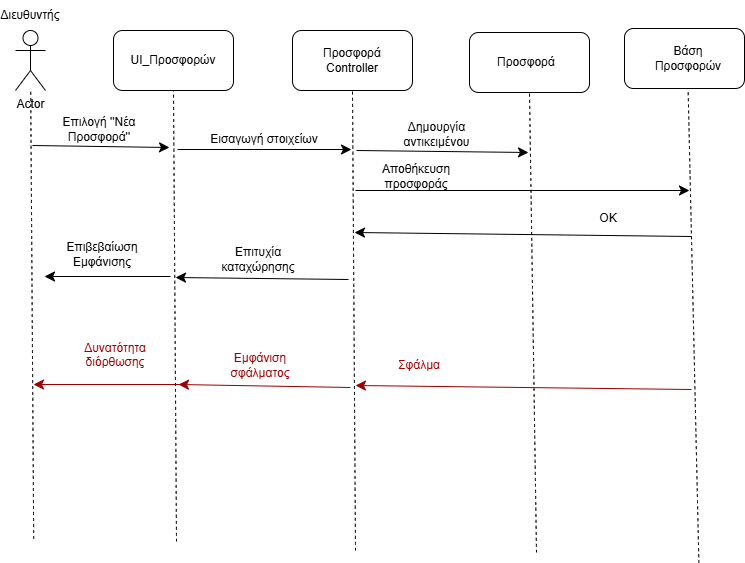

The diagram above was exported from draw.io. Its source (the exported page's mxGraphModel, read from the mxfile embedded in the PNG):
<mxGraphModel dx="891" dy="986" grid="0" gridSize="10" guides="1" tooltips="1" connect="1" arrows="1" fold="1" page="0" pageScale="1" pageWidth="827" pageHeight="1169" math="0" shadow="0">
  <root>
    <mxCell id="0" />
    <mxCell id="1" parent="0" />
    <mxCell id="-I-dsWI-ARntZ_Ax1sZR-1" value="Actor" style="shape=umlActor;verticalLabelPosition=bottom;verticalAlign=top;html=1;outlineConnect=0;" vertex="1" parent="1">
      <mxGeometry x="-7" y="-66" width="30" height="60" as="geometry" />
    </mxCell>
    <mxCell id="-I-dsWI-ARntZ_Ax1sZR-2" value="Διευθυντής" style="text;html=1;align=center;verticalAlign=middle;whiteSpace=wrap;rounded=0;" vertex="1" parent="1">
      <mxGeometry x="-22" y="-96" width="60" height="30" as="geometry" />
    </mxCell>
    <mxCell id="-I-dsWI-ARntZ_Ax1sZR-3" value="" style="endArrow=none;dashed=1;html=1;rounded=0;fontSize=12;startSize=8;endSize=8;curved=1;" edge="1" parent="1" target="-I-dsWI-ARntZ_Ax1sZR-1">
      <mxGeometry width="50" height="50" relative="1" as="geometry">
        <mxPoint x="11.21" y="442.2" as="sourcePoint" />
        <mxPoint x="4.790000000000042" y="46.99999999999996" as="targetPoint" />
      </mxGeometry>
    </mxCell>
    <mxCell id="-I-dsWI-ARntZ_Ax1sZR-4" value="" style="rounded=1;whiteSpace=wrap;html=1;" vertex="1" parent="1">
      <mxGeometry x="91" y="-66" width="120" height="60" as="geometry" />
    </mxCell>
    <mxCell id="-I-dsWI-ARntZ_Ax1sZR-5" value="UI_Προσφορών" style="text;html=1;align=center;verticalAlign=middle;whiteSpace=wrap;rounded=0;" vertex="1" parent="1">
      <mxGeometry x="121" y="-51" width="60" height="30" as="geometry" />
    </mxCell>
    <mxCell id="-I-dsWI-ARntZ_Ax1sZR-6" value="" style="endArrow=none;dashed=1;html=1;rounded=0;fontSize=12;startSize=8;endSize=8;curved=1;entryX=0.5;entryY=1;entryDx=0;entryDy=0;" edge="1" parent="1" target="-I-dsWI-ARntZ_Ax1sZR-4">
      <mxGeometry width="50" height="50" relative="1" as="geometry">
        <mxPoint x="154" y="445" as="sourcePoint" />
        <mxPoint x="225" y="175" as="targetPoint" />
      </mxGeometry>
    </mxCell>
    <mxCell id="-I-dsWI-ARntZ_Ax1sZR-7" value="" style="endArrow=classic;html=1;rounded=0;fontSize=12;startSize=8;endSize=8;curved=1;" edge="1" parent="1">
      <mxGeometry width="50" height="50" relative="1" as="geometry">
        <mxPoint x="10" y="49" as="sourcePoint" />
        <mxPoint x="147" y="51" as="targetPoint" />
      </mxGeometry>
    </mxCell>
    <mxCell id="-I-dsWI-ARntZ_Ax1sZR-8" value="Επιλογή ''Νέα Προσφορά''" style="text;html=1;align=center;verticalAlign=middle;whiteSpace=wrap;rounded=0;" vertex="1" parent="1">
      <mxGeometry x="28" y="18" width="98" height="30" as="geometry" />
    </mxCell>
    <mxCell id="-I-dsWI-ARntZ_Ax1sZR-9" value="" style="rounded=1;whiteSpace=wrap;html=1;" vertex="1" parent="1">
      <mxGeometry x="270" y="-66" width="120" height="60" as="geometry" />
    </mxCell>
    <mxCell id="-I-dsWI-ARntZ_Ax1sZR-10" value="Προσφορά Controller" style="text;html=1;align=center;verticalAlign=middle;whiteSpace=wrap;rounded=0;" vertex="1" parent="1">
      <mxGeometry x="300" y="-51" width="60" height="30" as="geometry" />
    </mxCell>
    <mxCell id="-I-dsWI-ARntZ_Ax1sZR-11" value="" style="endArrow=none;dashed=1;html=1;rounded=0;fontSize=12;startSize=8;endSize=8;curved=1;entryX=0.5;entryY=1;entryDx=0;entryDy=0;" edge="1" parent="1" target="-I-dsWI-ARntZ_Ax1sZR-9">
      <mxGeometry width="50" height="50" relative="1" as="geometry">
        <mxPoint x="333" y="454" as="sourcePoint" />
        <mxPoint x="290" y="175" as="targetPoint" />
      </mxGeometry>
    </mxCell>
    <mxCell id="-I-dsWI-ARntZ_Ax1sZR-12" value="" style="endArrow=classic;html=1;rounded=0;fontSize=12;startSize=8;endSize=8;curved=1;" edge="1" parent="1">
      <mxGeometry width="50" height="50" relative="1" as="geometry">
        <mxPoint x="155" y="53" as="sourcePoint" />
        <mxPoint x="329" y="53" as="targetPoint" />
      </mxGeometry>
    </mxCell>
    <mxCell id="-I-dsWI-ARntZ_Ax1sZR-14" value="" style="rounded=1;whiteSpace=wrap;html=1;" vertex="1" parent="1">
      <mxGeometry x="447" y="-64" width="120" height="60" as="geometry" />
    </mxCell>
    <mxCell id="-I-dsWI-ARntZ_Ax1sZR-15" value="Προσφορά" style="text;html=1;align=center;verticalAlign=middle;whiteSpace=wrap;rounded=0;" vertex="1" parent="1">
      <mxGeometry x="474" y="-49" width="60" height="30" as="geometry" />
    </mxCell>
    <mxCell id="-I-dsWI-ARntZ_Ax1sZR-16" value="" style="endArrow=none;dashed=1;html=1;rounded=0;fontSize=12;startSize=8;endSize=8;curved=1;entryX=0.5;entryY=1;entryDx=0;entryDy=0;" edge="1" parent="1" target="-I-dsWI-ARntZ_Ax1sZR-14">
      <mxGeometry width="50" height="50" relative="1" as="geometry">
        <mxPoint x="514" y="456" as="sourcePoint" />
        <mxPoint x="456" y="175" as="targetPoint" />
      </mxGeometry>
    </mxCell>
    <mxCell id="-I-dsWI-ARntZ_Ax1sZR-17" value="" style="endArrow=classic;html=1;rounded=0;fontSize=12;startSize=8;endSize=8;curved=1;" edge="1" parent="1">
      <mxGeometry width="50" height="50" relative="1" as="geometry">
        <mxPoint x="334" y="54" as="sourcePoint" />
        <mxPoint x="506" y="56" as="targetPoint" />
      </mxGeometry>
    </mxCell>
    <mxCell id="-I-dsWI-ARntZ_Ax1sZR-18" value="&lt;div&gt;Δημουργία αντικειμένου&lt;/div&gt;" style="text;html=1;align=center;verticalAlign=middle;whiteSpace=wrap;rounded=0;" vertex="1" parent="1">
      <mxGeometry x="355" y="23" width="119" height="30" as="geometry" />
    </mxCell>
    <mxCell id="-I-dsWI-ARntZ_Ax1sZR-41" value="" style="rounded=1;whiteSpace=wrap;html=1;" vertex="1" parent="1">
      <mxGeometry x="602" y="-68" width="120" height="60" as="geometry" />
    </mxCell>
    <mxCell id="-I-dsWI-ARntZ_Ax1sZR-42" value="Βάση Προσφορών" style="text;html=1;align=center;verticalAlign=middle;whiteSpace=wrap;rounded=0;" vertex="1" parent="1">
      <mxGeometry x="636" y="-53" width="60" height="30" as="geometry" />
    </mxCell>
    <mxCell id="-I-dsWI-ARntZ_Ax1sZR-43" value="" style="endArrow=none;dashed=1;html=1;rounded=0;fontSize=12;startSize=8;endSize=8;curved=1;entryX=0.56;entryY=0.977;entryDx=0;entryDy=0;entryPerimeter=0;" edge="1" parent="1">
      <mxGeometry width="50" height="50" relative="1" as="geometry">
        <mxPoint x="676.4" y="466.38" as="sourcePoint" />
        <mxPoint x="665.6" y="-7.999999999999996" as="targetPoint" />
      </mxGeometry>
    </mxCell>
    <mxCell id="-I-dsWI-ARntZ_Ax1sZR-60" value="Εισαγωγή στοιχείων" style="text;html=1;align=center;verticalAlign=middle;whiteSpace=wrap;rounded=0;" vertex="1" parent="1">
      <mxGeometry x="186" y="28" width="112" height="30" as="geometry" />
    </mxCell>
    <mxCell id="-I-dsWI-ARntZ_Ax1sZR-63" value="" style="endArrow=classic;html=1;rounded=0;fontSize=12;startSize=8;endSize=8;curved=1;" edge="1" parent="1">
      <mxGeometry width="50" height="50" relative="1" as="geometry">
        <mxPoint x="669" y="140" as="sourcePoint" />
        <mxPoint x="332" y="136" as="targetPoint" />
      </mxGeometry>
    </mxCell>
    <mxCell id="-I-dsWI-ARntZ_Ax1sZR-64" value="ΟΚ" style="text;html=1;align=center;verticalAlign=middle;whiteSpace=wrap;rounded=0;" vertex="1" parent="1">
      <mxGeometry x="556" y="107" width="60" height="30" as="geometry" />
    </mxCell>
    <mxCell id="-I-dsWI-ARntZ_Ax1sZR-66" value="" style="endArrow=classic;html=1;rounded=0;fontSize=12;startSize=8;endSize=8;curved=1;" edge="1" parent="1">
      <mxGeometry width="50" height="50" relative="1" as="geometry">
        <mxPoint x="326" y="183" as="sourcePoint" />
        <mxPoint x="153" y="181" as="targetPoint" />
      </mxGeometry>
    </mxCell>
    <mxCell id="-I-dsWI-ARntZ_Ax1sZR-67" value="Επιτυχία καταχώρησης" style="text;html=1;align=center;verticalAlign=middle;whiteSpace=wrap;rounded=0;" vertex="1" parent="1">
      <mxGeometry x="174" y="148" width="124" height="30" as="geometry" />
    </mxCell>
    <mxCell id="-I-dsWI-ARntZ_Ax1sZR-68" value="" style="endArrow=classic;html=1;rounded=0;fontSize=12;startSize=8;endSize=8;curved=1;" edge="1" parent="1">
      <mxGeometry width="50" height="50" relative="1" as="geometry">
        <mxPoint x="148" y="180" as="sourcePoint" />
        <mxPoint x="22" y="180" as="targetPoint" />
      </mxGeometry>
    </mxCell>
    <mxCell id="-I-dsWI-ARntZ_Ax1sZR-69" value="Επιβεβαίωση Εμφάνισης" style="text;html=1;align=center;verticalAlign=middle;whiteSpace=wrap;rounded=0;" vertex="1" parent="1">
      <mxGeometry x="50" y="143" width="60" height="30" as="geometry" />
    </mxCell>
    <mxCell id="-I-dsWI-ARntZ_Ax1sZR-70" value="" style="endArrow=classic;html=1;rounded=0;fontSize=12;startSize=8;endSize=8;curved=1;strokeColor=#990000;" edge="1" parent="1">
      <mxGeometry width="50" height="50" relative="1" as="geometry">
        <mxPoint x="669" y="293" as="sourcePoint" />
        <mxPoint x="333" y="289" as="targetPoint" />
      </mxGeometry>
    </mxCell>
    <mxCell id="-I-dsWI-ARntZ_Ax1sZR-71" value="&lt;font style=&quot;color: rgb(153, 0, 0);&quot;&gt;Σφάλμα&lt;/font&gt;" style="text;html=1;align=center;verticalAlign=middle;whiteSpace=wrap;rounded=0;" vertex="1" parent="1">
      <mxGeometry x="342" y="254" width="110" height="30" as="geometry" />
    </mxCell>
    <mxCell id="-I-dsWI-ARntZ_Ax1sZR-72" value="" style="endArrow=classic;html=1;rounded=0;fontSize=12;startSize=8;endSize=8;curved=1;strokeColor=#990000;" edge="1" parent="1">
      <mxGeometry width="50" height="50" relative="1" as="geometry">
        <mxPoint x="328" y="291" as="sourcePoint" />
        <mxPoint x="156" y="288" as="targetPoint" />
      </mxGeometry>
    </mxCell>
    <mxCell id="-I-dsWI-ARntZ_Ax1sZR-74" value="&lt;font style=&quot;color: rgb(153, 0, 0);&quot;&gt;Εμφάνιση σφάλματος&lt;/font&gt;" style="text;html=1;align=center;verticalAlign=middle;whiteSpace=wrap;rounded=0;" vertex="1" parent="1">
      <mxGeometry x="183" y="254" width="110" height="30" as="geometry" />
    </mxCell>
    <mxCell id="-I-dsWI-ARntZ_Ax1sZR-76" value="" style="endArrow=classic;html=1;rounded=0;fontSize=12;startSize=8;endSize=8;curved=1;" edge="1" parent="1">
      <mxGeometry width="50" height="50" relative="1" as="geometry">
        <mxPoint x="333" y="94" as="sourcePoint" />
        <mxPoint x="667" y="94" as="targetPoint" />
      </mxGeometry>
    </mxCell>
    <mxCell id="-I-dsWI-ARntZ_Ax1sZR-77" value="Αποθήκευση προσφοράς" style="text;html=1;align=center;verticalAlign=middle;whiteSpace=wrap;rounded=0;" vertex="1" parent="1">
      <mxGeometry x="364" y="65" width="60" height="30" as="geometry" />
    </mxCell>
    <mxCell id="-I-dsWI-ARntZ_Ax1sZR-78" value="" style="endArrow=classic;html=1;rounded=0;fontSize=12;startSize=8;endSize=8;curved=1;strokeColor=#990000;" edge="1" parent="1">
      <mxGeometry width="50" height="50" relative="1" as="geometry">
        <mxPoint x="159" y="288" as="sourcePoint" />
        <mxPoint x="11" y="288" as="targetPoint" />
      </mxGeometry>
    </mxCell>
    <mxCell id="-I-dsWI-ARntZ_Ax1sZR-80" value="&lt;font style=&quot;color: rgb(153, 0, 0);&quot;&gt;Δυνατότητα διόρθωσης&lt;/font&gt;&lt;div&gt;&lt;font style=&quot;color: rgb(153, 0, 0);&quot;&gt;&lt;br&gt;&lt;/font&gt;&lt;/div&gt;" style="text;html=1;align=center;verticalAlign=middle;whiteSpace=wrap;rounded=0;" vertex="1" parent="1">
      <mxGeometry x="38" y="251" width="110" height="30" as="geometry" />
    </mxCell>
  </root>
</mxGraphModel>